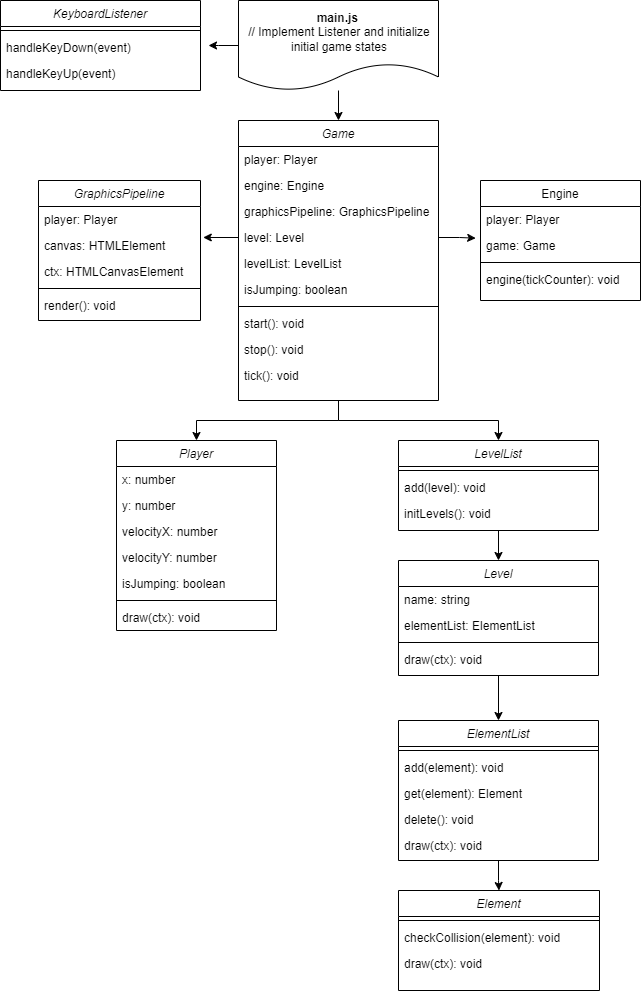

The diagram above was exported from draw.io. Its source (the exported page's mxGraphModel, read from the mxfile embedded in the PNG):
<mxGraphModel dx="1434" dy="772" grid="1" gridSize="10" guides="1" tooltips="1" connect="1" arrows="1" fold="1" page="1" pageScale="1" pageWidth="827" pageHeight="1169" math="0" shadow="0">
  <root>
    <mxCell id="WIyWlLk6GJQsqaUBKTNV-0" />
    <mxCell id="WIyWlLk6GJQsqaUBKTNV-1" parent="WIyWlLk6GJQsqaUBKTNV-0" />
    <mxCell id="zkfFHV4jXpPFQw0GAbJ--0" value="Player" style="swimlane;fontStyle=2;align=center;verticalAlign=top;childLayout=stackLayout;horizontal=1;startSize=26;horizontalStack=0;resizeParent=1;resizeLast=0;collapsible=1;marginBottom=0;rounded=0;shadow=0;strokeWidth=1;" parent="WIyWlLk6GJQsqaUBKTNV-1" vertex="1">
      <mxGeometry x="198" y="440" width="160" height="190" as="geometry">
        <mxRectangle x="230" y="140" width="160" height="26" as="alternateBounds" />
      </mxGeometry>
    </mxCell>
    <mxCell id="zkfFHV4jXpPFQw0GAbJ--1" value="x: number" style="text;align=left;verticalAlign=top;spacingLeft=4;spacingRight=4;overflow=hidden;rotatable=0;points=[[0,0.5],[1,0.5]];portConstraint=eastwest;" parent="zkfFHV4jXpPFQw0GAbJ--0" vertex="1">
      <mxGeometry y="26" width="160" height="26" as="geometry" />
    </mxCell>
    <mxCell id="zkfFHV4jXpPFQw0GAbJ--2" value="y: number" style="text;align=left;verticalAlign=top;spacingLeft=4;spacingRight=4;overflow=hidden;rotatable=0;points=[[0,0.5],[1,0.5]];portConstraint=eastwest;rounded=0;shadow=0;html=0;" parent="zkfFHV4jXpPFQw0GAbJ--0" vertex="1">
      <mxGeometry y="52" width="160" height="26" as="geometry" />
    </mxCell>
    <mxCell id="zkfFHV4jXpPFQw0GAbJ--3" value="velocityX: number" style="text;align=left;verticalAlign=top;spacingLeft=4;spacingRight=4;overflow=hidden;rotatable=0;points=[[0,0.5],[1,0.5]];portConstraint=eastwest;rounded=0;shadow=0;html=0;" parent="zkfFHV4jXpPFQw0GAbJ--0" vertex="1">
      <mxGeometry y="78" width="160" height="26" as="geometry" />
    </mxCell>
    <mxCell id="Org-8UrxnJ-0LRvEKa38-1" value="velocityY: number" style="text;align=left;verticalAlign=top;spacingLeft=4;spacingRight=4;overflow=hidden;rotatable=0;points=[[0,0.5],[1,0.5]];portConstraint=eastwest;rounded=0;shadow=0;html=0;" parent="zkfFHV4jXpPFQw0GAbJ--0" vertex="1">
      <mxGeometry y="104" width="160" height="26" as="geometry" />
    </mxCell>
    <mxCell id="Org-8UrxnJ-0LRvEKa38-0" value="isJumping: boolean" style="text;align=left;verticalAlign=top;spacingLeft=4;spacingRight=4;overflow=hidden;rotatable=0;points=[[0,0.5],[1,0.5]];portConstraint=eastwest;rounded=0;shadow=0;html=0;" parent="zkfFHV4jXpPFQw0GAbJ--0" vertex="1">
      <mxGeometry y="130" width="160" height="26" as="geometry" />
    </mxCell>
    <mxCell id="zkfFHV4jXpPFQw0GAbJ--4" value="" style="line;html=1;strokeWidth=1;align=left;verticalAlign=middle;spacingTop=-1;spacingLeft=3;spacingRight=3;rotatable=0;labelPosition=right;points=[];portConstraint=eastwest;" parent="zkfFHV4jXpPFQw0GAbJ--0" vertex="1">
      <mxGeometry y="156" width="160" height="8" as="geometry" />
    </mxCell>
    <mxCell id="zkfFHV4jXpPFQw0GAbJ--5" value="draw(ctx): void" style="text;align=left;verticalAlign=top;spacingLeft=4;spacingRight=4;overflow=hidden;rotatable=0;points=[[0,0.5],[1,0.5]];portConstraint=eastwest;" parent="zkfFHV4jXpPFQw0GAbJ--0" vertex="1">
      <mxGeometry y="164" width="160" height="26" as="geometry" />
    </mxCell>
    <mxCell id="zkfFHV4jXpPFQw0GAbJ--17" value="Engine" style="swimlane;fontStyle=0;align=center;verticalAlign=top;childLayout=stackLayout;horizontal=1;startSize=26;horizontalStack=0;resizeParent=1;resizeLast=0;collapsible=1;marginBottom=0;rounded=0;shadow=0;strokeWidth=1;" parent="WIyWlLk6GJQsqaUBKTNV-1" vertex="1">
      <mxGeometry x="562" y="180" width="160" height="120" as="geometry">
        <mxRectangle x="550" y="140" width="160" height="26" as="alternateBounds" />
      </mxGeometry>
    </mxCell>
    <mxCell id="zkfFHV4jXpPFQw0GAbJ--18" value="player: Player" style="text;align=left;verticalAlign=top;spacingLeft=4;spacingRight=4;overflow=hidden;rotatable=0;points=[[0,0.5],[1,0.5]];portConstraint=eastwest;" parent="zkfFHV4jXpPFQw0GAbJ--17" vertex="1">
      <mxGeometry y="26" width="160" height="26" as="geometry" />
    </mxCell>
    <mxCell id="zkfFHV4jXpPFQw0GAbJ--19" value="game: Game" style="text;align=left;verticalAlign=top;spacingLeft=4;spacingRight=4;overflow=hidden;rotatable=0;points=[[0,0.5],[1,0.5]];portConstraint=eastwest;rounded=0;shadow=0;html=0;" parent="zkfFHV4jXpPFQw0GAbJ--17" vertex="1">
      <mxGeometry y="52" width="160" height="26" as="geometry" />
    </mxCell>
    <mxCell id="zkfFHV4jXpPFQw0GAbJ--23" value="" style="line;html=1;strokeWidth=1;align=left;verticalAlign=middle;spacingTop=-1;spacingLeft=3;spacingRight=3;rotatable=0;labelPosition=right;points=[];portConstraint=eastwest;" parent="zkfFHV4jXpPFQw0GAbJ--17" vertex="1">
      <mxGeometry y="78" width="160" height="8" as="geometry" />
    </mxCell>
    <mxCell id="zkfFHV4jXpPFQw0GAbJ--24" value="engine(tickCounter): void" style="text;align=left;verticalAlign=top;spacingLeft=4;spacingRight=4;overflow=hidden;rotatable=0;points=[[0,0.5],[1,0.5]];portConstraint=eastwest;" parent="zkfFHV4jXpPFQw0GAbJ--17" vertex="1">
      <mxGeometry y="86" width="160" height="26" as="geometry" />
    </mxCell>
    <mxCell id="Org-8UrxnJ-0LRvEKa38-80" style="edgeStyle=orthogonalEdgeStyle;rounded=0;orthogonalLoop=1;jettySize=auto;html=1;" parent="WIyWlLk6GJQsqaUBKTNV-1" source="Org-8UrxnJ-0LRvEKa38-3" target="Org-8UrxnJ-0LRvEKa38-61" edge="1">
      <mxGeometry relative="1" as="geometry" />
    </mxCell>
    <mxCell id="Org-8UrxnJ-0LRvEKa38-81" style="edgeStyle=orthogonalEdgeStyle;rounded=0;orthogonalLoop=1;jettySize=auto;html=1;" parent="WIyWlLk6GJQsqaUBKTNV-1" source="Org-8UrxnJ-0LRvEKa38-3" target="zkfFHV4jXpPFQw0GAbJ--0" edge="1">
      <mxGeometry relative="1" as="geometry" />
    </mxCell>
    <mxCell id="Org-8UrxnJ-0LRvEKa38-3" value="Game" style="swimlane;fontStyle=2;align=center;verticalAlign=top;childLayout=stackLayout;horizontal=1;startSize=26;horizontalStack=0;resizeParent=1;resizeLast=0;collapsible=1;marginBottom=0;rounded=0;shadow=0;strokeWidth=1;" parent="WIyWlLk6GJQsqaUBKTNV-1" vertex="1">
      <mxGeometry x="320" y="120" width="200" height="280" as="geometry">
        <mxRectangle x="230" y="140" width="160" height="26" as="alternateBounds" />
      </mxGeometry>
    </mxCell>
    <mxCell id="Org-8UrxnJ-0LRvEKa38-4" value="player: Player" style="text;align=left;verticalAlign=top;spacingLeft=4;spacingRight=4;overflow=hidden;rotatable=0;points=[[0,0.5],[1,0.5]];portConstraint=eastwest;" parent="Org-8UrxnJ-0LRvEKa38-3" vertex="1">
      <mxGeometry y="26" width="200" height="26" as="geometry" />
    </mxCell>
    <mxCell id="Org-8UrxnJ-0LRvEKa38-5" value="engine: Engine" style="text;align=left;verticalAlign=top;spacingLeft=4;spacingRight=4;overflow=hidden;rotatable=0;points=[[0,0.5],[1,0.5]];portConstraint=eastwest;rounded=0;shadow=0;html=0;" parent="Org-8UrxnJ-0LRvEKa38-3" vertex="1">
      <mxGeometry y="52" width="200" height="26" as="geometry" />
    </mxCell>
    <mxCell id="Org-8UrxnJ-0LRvEKa38-6" value="graphicsPipeline: GraphicsPipeline" style="text;align=left;verticalAlign=top;spacingLeft=4;spacingRight=4;overflow=hidden;rotatable=0;points=[[0,0.5],[1,0.5]];portConstraint=eastwest;rounded=0;shadow=0;html=0;" parent="Org-8UrxnJ-0LRvEKa38-3" vertex="1">
      <mxGeometry y="78" width="200" height="26" as="geometry" />
    </mxCell>
    <mxCell id="Org-8UrxnJ-0LRvEKa38-7" value="level: Level" style="text;align=left;verticalAlign=top;spacingLeft=4;spacingRight=4;overflow=hidden;rotatable=0;points=[[0,0.5],[1,0.5]];portConstraint=eastwest;rounded=0;shadow=0;html=0;" parent="Org-8UrxnJ-0LRvEKa38-3" vertex="1">
      <mxGeometry y="104" width="200" height="26" as="geometry" />
    </mxCell>
    <mxCell id="Org-8UrxnJ-0LRvEKa38-8" value="levelList: LevelList" style="text;align=left;verticalAlign=top;spacingLeft=4;spacingRight=4;overflow=hidden;rotatable=0;points=[[0,0.5],[1,0.5]];portConstraint=eastwest;rounded=0;shadow=0;html=0;" parent="Org-8UrxnJ-0LRvEKa38-3" vertex="1">
      <mxGeometry y="130" width="200" height="26" as="geometry" />
    </mxCell>
    <mxCell id="Org-8UrxnJ-0LRvEKa38-9" value="isJumping: boolean" style="text;align=left;verticalAlign=top;spacingLeft=4;spacingRight=4;overflow=hidden;rotatable=0;points=[[0,0.5],[1,0.5]];portConstraint=eastwest;rounded=0;shadow=0;html=0;" parent="Org-8UrxnJ-0LRvEKa38-3" vertex="1">
      <mxGeometry y="156" width="200" height="26" as="geometry" />
    </mxCell>
    <mxCell id="Org-8UrxnJ-0LRvEKa38-10" value="" style="line;html=1;strokeWidth=1;align=left;verticalAlign=middle;spacingTop=-1;spacingLeft=3;spacingRight=3;rotatable=0;labelPosition=right;points=[];portConstraint=eastwest;" parent="Org-8UrxnJ-0LRvEKa38-3" vertex="1">
      <mxGeometry y="182" width="200" height="8" as="geometry" />
    </mxCell>
    <mxCell id="Org-8UrxnJ-0LRvEKa38-12" value="start(): void" style="text;align=left;verticalAlign=top;spacingLeft=4;spacingRight=4;overflow=hidden;rotatable=0;points=[[0,0.5],[1,0.5]];portConstraint=eastwest;" parent="Org-8UrxnJ-0LRvEKa38-3" vertex="1">
      <mxGeometry y="190" width="200" height="26" as="geometry" />
    </mxCell>
    <mxCell id="Org-8UrxnJ-0LRvEKa38-13" value="stop(): void" style="text;align=left;verticalAlign=top;spacingLeft=4;spacingRight=4;overflow=hidden;rotatable=0;points=[[0,0.5],[1,0.5]];portConstraint=eastwest;" parent="Org-8UrxnJ-0LRvEKa38-3" vertex="1">
      <mxGeometry y="216" width="200" height="26" as="geometry" />
    </mxCell>
    <mxCell id="Org-8UrxnJ-0LRvEKa38-11" value="tick(): void" style="text;align=left;verticalAlign=top;spacingLeft=4;spacingRight=4;overflow=hidden;rotatable=0;points=[[0,0.5],[1,0.5]];portConstraint=eastwest;" parent="Org-8UrxnJ-0LRvEKa38-3" vertex="1">
      <mxGeometry y="242" width="200" height="26" as="geometry" />
    </mxCell>
    <mxCell id="Org-8UrxnJ-0LRvEKa38-14" value="GraphicsPipeline" style="swimlane;fontStyle=2;align=center;verticalAlign=top;childLayout=stackLayout;horizontal=1;startSize=26;horizontalStack=0;resizeParent=1;resizeLast=0;collapsible=1;marginBottom=0;rounded=0;shadow=0;strokeWidth=1;" parent="WIyWlLk6GJQsqaUBKTNV-1" vertex="1">
      <mxGeometry x="120" y="180" width="162" height="140" as="geometry">
        <mxRectangle x="230" y="140" width="160" height="26" as="alternateBounds" />
      </mxGeometry>
    </mxCell>
    <mxCell id="Org-8UrxnJ-0LRvEKa38-15" value="player: Player" style="text;align=left;verticalAlign=top;spacingLeft=4;spacingRight=4;overflow=hidden;rotatable=0;points=[[0,0.5],[1,0.5]];portConstraint=eastwest;" parent="Org-8UrxnJ-0LRvEKa38-14" vertex="1">
      <mxGeometry y="26" width="162" height="26" as="geometry" />
    </mxCell>
    <mxCell id="Org-8UrxnJ-0LRvEKa38-16" value="canvas: HTMLElement" style="text;align=left;verticalAlign=top;spacingLeft=4;spacingRight=4;overflow=hidden;rotatable=0;points=[[0,0.5],[1,0.5]];portConstraint=eastwest;rounded=0;shadow=0;html=0;" parent="Org-8UrxnJ-0LRvEKa38-14" vertex="1">
      <mxGeometry y="52" width="162" height="26" as="geometry" />
    </mxCell>
    <mxCell id="Org-8UrxnJ-0LRvEKa38-17" value="ctx: HTMLCanvasElement " style="text;align=left;verticalAlign=top;spacingLeft=4;spacingRight=4;overflow=hidden;rotatable=0;points=[[0,0.5],[1,0.5]];portConstraint=eastwest;rounded=0;shadow=0;html=0;" parent="Org-8UrxnJ-0LRvEKa38-14" vertex="1">
      <mxGeometry y="78" width="162" height="26" as="geometry" />
    </mxCell>
    <mxCell id="Org-8UrxnJ-0LRvEKa38-21" value="" style="line;html=1;strokeWidth=1;align=left;verticalAlign=middle;spacingTop=-1;spacingLeft=3;spacingRight=3;rotatable=0;labelPosition=right;points=[];portConstraint=eastwest;" parent="Org-8UrxnJ-0LRvEKa38-14" vertex="1">
      <mxGeometry y="104" width="162" height="8" as="geometry" />
    </mxCell>
    <mxCell id="Org-8UrxnJ-0LRvEKa38-22" value="render(): void" style="text;align=left;verticalAlign=top;spacingLeft=4;spacingRight=4;overflow=hidden;rotatable=0;points=[[0,0.5],[1,0.5]];portConstraint=eastwest;" parent="Org-8UrxnJ-0LRvEKa38-14" vertex="1">
      <mxGeometry y="112" width="162" height="26" as="geometry" />
    </mxCell>
    <mxCell id="Org-8UrxnJ-0LRvEKa38-25" value="Element" style="swimlane;fontStyle=2;align=center;verticalAlign=top;childLayout=stackLayout;horizontal=1;startSize=26;horizontalStack=0;resizeParent=1;resizeLast=0;collapsible=1;marginBottom=0;rounded=0;shadow=0;strokeWidth=1;" parent="WIyWlLk6GJQsqaUBKTNV-1" vertex="1">
      <mxGeometry x="480" y="890" width="201" height="100" as="geometry">
        <mxRectangle x="230" y="140" width="160" height="26" as="alternateBounds" />
      </mxGeometry>
    </mxCell>
    <mxCell id="Org-8UrxnJ-0LRvEKa38-29" value="" style="line;html=1;strokeWidth=1;align=left;verticalAlign=middle;spacingTop=-1;spacingLeft=3;spacingRight=3;rotatable=0;labelPosition=right;points=[];portConstraint=eastwest;" parent="Org-8UrxnJ-0LRvEKa38-25" vertex="1">
      <mxGeometry y="26" width="201" height="8" as="geometry" />
    </mxCell>
    <mxCell id="Org-8UrxnJ-0LRvEKa38-30" value="checkCollision(element): void" style="text;align=left;verticalAlign=top;spacingLeft=4;spacingRight=4;overflow=hidden;rotatable=0;points=[[0,0.5],[1,0.5]];portConstraint=eastwest;" parent="Org-8UrxnJ-0LRvEKa38-25" vertex="1">
      <mxGeometry y="34" width="201" height="26" as="geometry" />
    </mxCell>
    <mxCell id="2deVswBnYHtL2qDCiq9x-1" value="draw(ctx): void" style="text;align=left;verticalAlign=top;spacingLeft=4;spacingRight=4;overflow=hidden;rotatable=0;points=[[0,0.5],[1,0.5]];portConstraint=eastwest;" parent="Org-8UrxnJ-0LRvEKa38-25" vertex="1">
      <mxGeometry y="60" width="201" height="26" as="geometry" />
    </mxCell>
    <mxCell id="TswTJjyhHyBdg3iyn9BF-5" style="edgeStyle=orthogonalEdgeStyle;rounded=0;orthogonalLoop=1;jettySize=auto;html=1;" parent="WIyWlLk6GJQsqaUBKTNV-1" source="Org-8UrxnJ-0LRvEKa38-31" target="Org-8UrxnJ-0LRvEKa38-37" edge="1">
      <mxGeometry relative="1" as="geometry" />
    </mxCell>
    <mxCell id="Org-8UrxnJ-0LRvEKa38-31" value="Level" style="swimlane;fontStyle=2;align=center;verticalAlign=top;childLayout=stackLayout;horizontal=1;startSize=26;horizontalStack=0;resizeParent=1;resizeLast=0;collapsible=1;marginBottom=0;rounded=0;shadow=0;strokeWidth=1;" parent="WIyWlLk6GJQsqaUBKTNV-1" vertex="1">
      <mxGeometry x="480" y="560" width="200" height="115" as="geometry">
        <mxRectangle x="230" y="140" width="160" height="26" as="alternateBounds" />
      </mxGeometry>
    </mxCell>
    <mxCell id="Org-8UrxnJ-0LRvEKa38-32" value="name: string" style="text;align=left;verticalAlign=top;spacingLeft=4;spacingRight=4;overflow=hidden;rotatable=0;points=[[0,0.5],[1,0.5]];portConstraint=eastwest;" parent="Org-8UrxnJ-0LRvEKa38-31" vertex="1">
      <mxGeometry y="26" width="200" height="26" as="geometry" />
    </mxCell>
    <mxCell id="Org-8UrxnJ-0LRvEKa38-33" value="elementList: ElementList" style="text;align=left;verticalAlign=top;spacingLeft=4;spacingRight=4;overflow=hidden;rotatable=0;points=[[0,0.5],[1,0.5]];portConstraint=eastwest;rounded=0;shadow=0;html=0;" parent="Org-8UrxnJ-0LRvEKa38-31" vertex="1">
      <mxGeometry y="52" width="200" height="26" as="geometry" />
    </mxCell>
    <mxCell id="Org-8UrxnJ-0LRvEKa38-34" value="" style="line;html=1;strokeWidth=1;align=left;verticalAlign=middle;spacingTop=-1;spacingLeft=3;spacingRight=3;rotatable=0;labelPosition=right;points=[];portConstraint=eastwest;" parent="Org-8UrxnJ-0LRvEKa38-31" vertex="1">
      <mxGeometry y="78" width="200" height="8" as="geometry" />
    </mxCell>
    <mxCell id="Org-8UrxnJ-0LRvEKa38-35" value="draw(ctx): void" style="text;align=left;verticalAlign=top;spacingLeft=4;spacingRight=4;overflow=hidden;rotatable=0;points=[[0,0.5],[1,0.5]];portConstraint=eastwest;" parent="Org-8UrxnJ-0LRvEKa38-31" vertex="1">
      <mxGeometry y="86" width="200" height="26" as="geometry" />
    </mxCell>
    <mxCell id="TswTJjyhHyBdg3iyn9BF-6" style="edgeStyle=orthogonalEdgeStyle;rounded=0;orthogonalLoop=1;jettySize=auto;html=1;entryX=0.5;entryY=0;entryDx=0;entryDy=0;" parent="WIyWlLk6GJQsqaUBKTNV-1" source="Org-8UrxnJ-0LRvEKa38-37" target="Org-8UrxnJ-0LRvEKa38-25" edge="1">
      <mxGeometry relative="1" as="geometry" />
    </mxCell>
    <mxCell id="Org-8UrxnJ-0LRvEKa38-37" value="ElementList" style="swimlane;fontStyle=2;align=center;verticalAlign=top;childLayout=stackLayout;horizontal=1;startSize=26;horizontalStack=0;resizeParent=1;resizeLast=0;collapsible=1;marginBottom=0;rounded=0;shadow=0;strokeWidth=1;" parent="WIyWlLk6GJQsqaUBKTNV-1" vertex="1">
      <mxGeometry x="480" y="720" width="200" height="140" as="geometry">
        <mxRectangle x="230" y="140" width="160" height="26" as="alternateBounds" />
      </mxGeometry>
    </mxCell>
    <mxCell id="Org-8UrxnJ-0LRvEKa38-38" value="" style="line;html=1;strokeWidth=1;align=left;verticalAlign=middle;spacingTop=-1;spacingLeft=3;spacingRight=3;rotatable=0;labelPosition=right;points=[];portConstraint=eastwest;" parent="Org-8UrxnJ-0LRvEKa38-37" vertex="1">
      <mxGeometry y="26" width="200" height="8" as="geometry" />
    </mxCell>
    <mxCell id="Org-8UrxnJ-0LRvEKa38-39" value="add(element): void" style="text;align=left;verticalAlign=top;spacingLeft=4;spacingRight=4;overflow=hidden;rotatable=0;points=[[0,0.5],[1,0.5]];portConstraint=eastwest;" parent="Org-8UrxnJ-0LRvEKa38-37" vertex="1">
      <mxGeometry y="34" width="200" height="26" as="geometry" />
    </mxCell>
    <mxCell id="Org-8UrxnJ-0LRvEKa38-41" value="get(element): Element" style="text;align=left;verticalAlign=top;spacingLeft=4;spacingRight=4;overflow=hidden;rotatable=0;points=[[0,0.5],[1,0.5]];portConstraint=eastwest;" parent="Org-8UrxnJ-0LRvEKa38-37" vertex="1">
      <mxGeometry y="60" width="200" height="26" as="geometry" />
    </mxCell>
    <mxCell id="Org-8UrxnJ-0LRvEKa38-42" value="delete(): void" style="text;align=left;verticalAlign=top;spacingLeft=4;spacingRight=4;overflow=hidden;rotatable=0;points=[[0,0.5],[1,0.5]];portConstraint=eastwest;" parent="Org-8UrxnJ-0LRvEKa38-37" vertex="1">
      <mxGeometry y="86" width="200" height="26" as="geometry" />
    </mxCell>
    <mxCell id="Org-8UrxnJ-0LRvEKa38-40" value="draw(ctx): void" style="text;align=left;verticalAlign=top;spacingLeft=4;spacingRight=4;overflow=hidden;rotatable=0;points=[[0,0.5],[1,0.5]];portConstraint=eastwest;" parent="Org-8UrxnJ-0LRvEKa38-37" vertex="1">
      <mxGeometry y="112" width="200" height="26" as="geometry" />
    </mxCell>
    <mxCell id="Org-8UrxnJ-0LRvEKa38-44" value="KeyboardListener" style="swimlane;fontStyle=2;align=center;verticalAlign=top;childLayout=stackLayout;horizontal=1;startSize=26;horizontalStack=0;resizeParent=1;resizeLast=0;collapsible=1;marginBottom=0;rounded=0;shadow=0;strokeWidth=1;" parent="WIyWlLk6GJQsqaUBKTNV-1" vertex="1">
      <mxGeometry x="82" width="200" height="90" as="geometry">
        <mxRectangle x="230" y="140" width="160" height="26" as="alternateBounds" />
      </mxGeometry>
    </mxCell>
    <mxCell id="Org-8UrxnJ-0LRvEKa38-45" value="" style="line;html=1;strokeWidth=1;align=left;verticalAlign=middle;spacingTop=-1;spacingLeft=3;spacingRight=3;rotatable=0;labelPosition=right;points=[];portConstraint=eastwest;" parent="Org-8UrxnJ-0LRvEKa38-44" vertex="1">
      <mxGeometry y="26" width="200" height="8" as="geometry" />
    </mxCell>
    <mxCell id="Org-8UrxnJ-0LRvEKa38-46" value="handleKeyDown(event)" style="text;align=left;verticalAlign=top;spacingLeft=4;spacingRight=4;overflow=hidden;rotatable=0;points=[[0,0.5],[1,0.5]];portConstraint=eastwest;" parent="Org-8UrxnJ-0LRvEKa38-44" vertex="1">
      <mxGeometry y="34" width="200" height="26" as="geometry" />
    </mxCell>
    <mxCell id="Org-8UrxnJ-0LRvEKa38-47" value="handleKeyUp(event)" style="text;align=left;verticalAlign=top;spacingLeft=4;spacingRight=4;overflow=hidden;rotatable=0;points=[[0,0.5],[1,0.5]];portConstraint=eastwest;" parent="Org-8UrxnJ-0LRvEKa38-44" vertex="1">
      <mxGeometry y="60" width="200" height="26" as="geometry" />
    </mxCell>
    <mxCell id="Org-8UrxnJ-0LRvEKa38-75" style="edgeStyle=orthogonalEdgeStyle;rounded=0;orthogonalLoop=1;jettySize=auto;html=1;" parent="WIyWlLk6GJQsqaUBKTNV-1" source="Org-8UrxnJ-0LRvEKa38-60" target="Org-8UrxnJ-0LRvEKa38-3" edge="1">
      <mxGeometry relative="1" as="geometry" />
    </mxCell>
    <mxCell id="TswTJjyhHyBdg3iyn9BF-4" style="edgeStyle=orthogonalEdgeStyle;rounded=0;orthogonalLoop=1;jettySize=auto;html=1;" parent="WIyWlLk6GJQsqaUBKTNV-1" source="Org-8UrxnJ-0LRvEKa38-60" edge="1">
      <mxGeometry relative="1" as="geometry">
        <mxPoint x="290" y="45" as="targetPoint" />
      </mxGeometry>
    </mxCell>
    <mxCell id="Org-8UrxnJ-0LRvEKa38-60" value="&lt;div style=&quot;text-align: center;&quot;&gt;&lt;span style=&quot;background-color: initial; text-align: left;&quot;&gt;&lt;b&gt;main.js&amp;nbsp;&lt;/b&gt;&lt;/span&gt;&lt;/div&gt;&lt;div style=&quot;text-align: center;&quot;&gt;&lt;span style=&quot;background-color: initial; text-align: left;&quot;&gt;// Implement Listener and initialize initial game states&lt;/span&gt;&lt;br&gt;&lt;/div&gt;" style="shape=document;whiteSpace=wrap;html=1;boundedLbl=1;align=left;" parent="WIyWlLk6GJQsqaUBKTNV-1" vertex="1">
      <mxGeometry x="320" width="200" height="90" as="geometry" />
    </mxCell>
    <mxCell id="Org-8UrxnJ-0LRvEKa38-82" style="edgeStyle=orthogonalEdgeStyle;rounded=0;orthogonalLoop=1;jettySize=auto;html=1;exitX=0.5;exitY=1;exitDx=0;exitDy=0;" parent="WIyWlLk6GJQsqaUBKTNV-1" source="Org-8UrxnJ-0LRvEKa38-61" target="Org-8UrxnJ-0LRvEKa38-31" edge="1">
      <mxGeometry relative="1" as="geometry" />
    </mxCell>
    <mxCell id="Org-8UrxnJ-0LRvEKa38-61" value="LevelList" style="swimlane;fontStyle=2;align=center;verticalAlign=top;childLayout=stackLayout;horizontal=1;startSize=26;horizontalStack=0;resizeParent=1;resizeLast=0;collapsible=1;marginBottom=0;rounded=0;shadow=0;strokeWidth=1;" parent="WIyWlLk6GJQsqaUBKTNV-1" vertex="1">
      <mxGeometry x="480" y="440" width="200" height="90" as="geometry">
        <mxRectangle x="230" y="140" width="160" height="26" as="alternateBounds" />
      </mxGeometry>
    </mxCell>
    <mxCell id="Org-8UrxnJ-0LRvEKa38-64" value="" style="line;html=1;strokeWidth=1;align=left;verticalAlign=middle;spacingTop=-1;spacingLeft=3;spacingRight=3;rotatable=0;labelPosition=right;points=[];portConstraint=eastwest;" parent="Org-8UrxnJ-0LRvEKa38-61" vertex="1">
      <mxGeometry y="26" width="200" height="8" as="geometry" />
    </mxCell>
    <mxCell id="Org-8UrxnJ-0LRvEKa38-66" value="add(level): void" style="text;align=left;verticalAlign=top;spacingLeft=4;spacingRight=4;overflow=hidden;rotatable=0;points=[[0,0.5],[1,0.5]];portConstraint=eastwest;" parent="Org-8UrxnJ-0LRvEKa38-61" vertex="1">
      <mxGeometry y="34" width="200" height="26" as="geometry" />
    </mxCell>
    <mxCell id="Org-8UrxnJ-0LRvEKa38-65" value="initLevels(): void" style="text;align=left;verticalAlign=top;spacingLeft=4;spacingRight=4;overflow=hidden;rotatable=0;points=[[0,0.5],[1,0.5]];portConstraint=eastwest;" parent="Org-8UrxnJ-0LRvEKa38-61" vertex="1">
      <mxGeometry y="60" width="200" height="26" as="geometry" />
    </mxCell>
    <mxCell id="Org-8UrxnJ-0LRvEKa38-77" style="edgeStyle=orthogonalEdgeStyle;rounded=0;orthogonalLoop=1;jettySize=auto;html=1;entryX=-0.03;entryY=0.218;entryDx=0;entryDy=0;entryPerimeter=0;" parent="WIyWlLk6GJQsqaUBKTNV-1" source="Org-8UrxnJ-0LRvEKa38-7" target="zkfFHV4jXpPFQw0GAbJ--19" edge="1">
      <mxGeometry relative="1" as="geometry" />
    </mxCell>
    <mxCell id="Org-8UrxnJ-0LRvEKa38-79" style="edgeStyle=orthogonalEdgeStyle;rounded=0;orthogonalLoop=1;jettySize=auto;html=1;entryX=1.017;entryY=0.191;entryDx=0;entryDy=0;entryPerimeter=0;" parent="WIyWlLk6GJQsqaUBKTNV-1" source="Org-8UrxnJ-0LRvEKa38-7" target="Org-8UrxnJ-0LRvEKa38-16" edge="1">
      <mxGeometry relative="1" as="geometry" />
    </mxCell>
  </root>
</mxGraphModel>